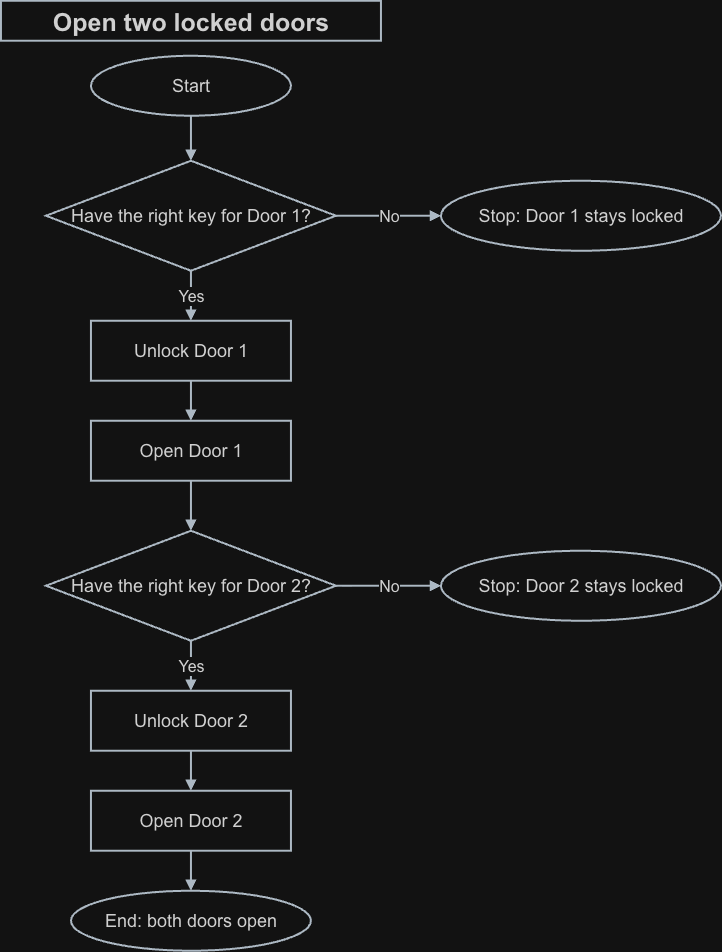

The diagram above was exported from draw.io. Its source (the exported page's mxGraphModel, read from the mxfile embedded in the PNG):
<mxGraphModel dx="2187" dy="1198" grid="1" gridSize="10" guides="1" tooltips="1" connect="1" arrows="1" fold="1" page="1" pageScale="1" pageWidth="1500" pageHeight="1500" math="0" shadow="0">
  <root>
    <mxCell id="0" />
    <mxCell id="1" parent="0" />
    <mxCell id="title" parent="1" style="text;strokeColor=none;fillColor=none;fontStyle=1;whiteSpace=wrap;html=1;fillColor=#FFFFFF;strokeColor=#34434F;strokeWidth=2;fontFamily=Arial;fontSize=25;fontColor=#222222;align=center;verticalAlign=middle;" value="Open two locked doors" vertex="1">
      <mxGeometry height="40" width="380" x="350" y="10" as="geometry" />
    </mxCell>
    <mxCell id="start" parent="1" style="ellipse;whiteSpace=wrap;html=1;fillColor=#FFFFFF;strokeColor=#34434F;strokeWidth=2;fontFamily=Arial;fontSize=18;fontColor=#222222;align=center;verticalAlign=middle;" value="Start" vertex="1">
      <mxGeometry height="60" width="200" x="440" y="65" as="geometry" />
    </mxCell>
    <mxCell id="key1" parent="1" style="rhombus;whiteSpace=wrap;html=1;fillColor=#FFFFFF;strokeColor=#34434F;strokeWidth=2;fontFamily=Arial;fontSize=18;fontColor=#222222;align=center;verticalAlign=middle;" value="Have the right key for Door 1?" vertex="1">
      <mxGeometry height="110" width="290" x="395" y="170" as="geometry" />
    </mxCell>
    <mxCell id="unlock1" parent="1" style="rounded=0;whiteSpace=wrap;html=1;fillColor=#FFFFFF;strokeColor=#34434F;strokeWidth=2;fontFamily=Arial;fontSize=18;fontColor=#222222;align=center;verticalAlign=middle;" value="Unlock Door 1" vertex="1">
      <mxGeometry height="60" width="200" x="440" y="330" as="geometry" />
    </mxCell>
    <mxCell id="open1" parent="1" style="rounded=0;whiteSpace=wrap;html=1;fillColor=#FFFFFF;strokeColor=#34434F;strokeWidth=2;fontFamily=Arial;fontSize=18;fontColor=#222222;align=center;verticalAlign=middle;" value="Open Door 1" vertex="1">
      <mxGeometry height="60" width="200" x="440" y="430" as="geometry" />
    </mxCell>
    <mxCell id="key2" parent="1" style="rhombus;whiteSpace=wrap;html=1;fillColor=#FFFFFF;strokeColor=#34434F;strokeWidth=2;fontFamily=Arial;fontSize=18;fontColor=#222222;align=center;verticalAlign=middle;" value="Have the right key for Door 2?" vertex="1">
      <mxGeometry height="110" width="290" x="395" y="540" as="geometry" />
    </mxCell>
    <mxCell id="unlock2" parent="1" style="rounded=0;whiteSpace=wrap;html=1;fillColor=#FFFFFF;strokeColor=#34434F;strokeWidth=2;fontFamily=Arial;fontSize=18;fontColor=#222222;align=center;verticalAlign=middle;" value="Unlock Door 2" vertex="1">
      <mxGeometry height="60" width="200" x="440" y="700" as="geometry" />
    </mxCell>
    <mxCell id="open2" parent="1" style="rounded=0;whiteSpace=wrap;html=1;fillColor=#FFFFFF;strokeColor=#34434F;strokeWidth=2;fontFamily=Arial;fontSize=18;fontColor=#222222;align=center;verticalAlign=middle;" value="Open Door 2" vertex="1">
      <mxGeometry height="60" width="200" x="440" y="800" as="geometry" />
    </mxCell>
    <mxCell id="done" parent="1" style="ellipse;whiteSpace=wrap;html=1;fillColor=#FFFFFF;strokeColor=#34434F;strokeWidth=2;fontFamily=Arial;fontSize=18;fontColor=#222222;align=center;verticalAlign=middle;" value="End: both doors open" vertex="1">
      <mxGeometry height="60" width="240" x="420" y="900" as="geometry" />
    </mxCell>
    <mxCell id="stop1" parent="1" style="ellipse;whiteSpace=wrap;html=1;fillColor=#FFFFFF;strokeColor=#34434F;strokeWidth=2;fontFamily=Arial;fontSize=18;fontColor=#222222;align=center;verticalAlign=middle;" value="Stop: Door 1 stays locked" vertex="1">
      <mxGeometry height="70" width="280" x="790" y="190" as="geometry" />
    </mxCell>
    <mxCell id="stop2" parent="1" style="ellipse;whiteSpace=wrap;html=1;fillColor=#FFFFFF;strokeColor=#34434F;strokeWidth=2;fontFamily=Arial;fontSize=18;fontColor=#222222;align=center;verticalAlign=middle;" value="Stop: Door 2 stays locked" vertex="1">
      <mxGeometry height="70" width="280" x="790" y="560" as="geometry" />
    </mxCell>
    <mxCell id="e1" edge="1" parent="1" source="start" style="edgeStyle=orthogonalEdgeStyle;rounded=0;orthogonalLoop=1;jettySize=auto;html=1;endArrow=block;endFill=1;strokeColor=#34434F;strokeWidth=2;fontFamily=Arial;fontSize=16;fontColor=#222222;exitX=0.5;exitY=1;entryX=0.5;entryY=0;" target="key1" value="">
      <mxGeometry relative="1" as="geometry" />
    </mxCell>
    <mxCell id="e2" edge="1" parent="1" source="key1" style="edgeStyle=orthogonalEdgeStyle;rounded=0;orthogonalLoop=1;jettySize=auto;html=1;endArrow=block;endFill=1;strokeColor=#34434F;strokeWidth=2;fontFamily=Arial;fontSize=16;fontColor=#222222;exitX=0.5;exitY=1;entryX=0.5;entryY=0;" target="unlock1" value="Yes">
      <mxGeometry relative="1" as="geometry" />
    </mxCell>
    <mxCell id="e3" edge="1" parent="1" source="key1" style="edgeStyle=orthogonalEdgeStyle;rounded=0;orthogonalLoop=1;jettySize=auto;html=1;endArrow=block;endFill=1;strokeColor=#34434F;strokeWidth=2;fontFamily=Arial;fontSize=16;fontColor=#222222;exitX=1;exitY=0.5;entryX=0;entryY=0.5;" target="stop1" value="No">
      <mxGeometry relative="1" as="geometry" />
    </mxCell>
    <mxCell id="e4" edge="1" parent="1" source="unlock1" style="edgeStyle=orthogonalEdgeStyle;rounded=0;orthogonalLoop=1;jettySize=auto;html=1;endArrow=block;endFill=1;strokeColor=#34434F;strokeWidth=2;fontFamily=Arial;fontSize=16;fontColor=#222222;exitX=0.5;exitY=1;entryX=0.5;entryY=0;" target="open1" value="">
      <mxGeometry relative="1" as="geometry" />
    </mxCell>
    <mxCell id="e5" edge="1" parent="1" source="open1" style="edgeStyle=orthogonalEdgeStyle;rounded=0;orthogonalLoop=1;jettySize=auto;html=1;endArrow=block;endFill=1;strokeColor=#34434F;strokeWidth=2;fontFamily=Arial;fontSize=16;fontColor=#222222;exitX=0.5;exitY=1;entryX=0.5;entryY=0;" target="key2" value="">
      <mxGeometry relative="1" as="geometry" />
    </mxCell>
    <mxCell id="e6" edge="1" parent="1" source="key2" style="edgeStyle=orthogonalEdgeStyle;rounded=0;orthogonalLoop=1;jettySize=auto;html=1;endArrow=block;endFill=1;strokeColor=#34434F;strokeWidth=2;fontFamily=Arial;fontSize=16;fontColor=#222222;exitX=0.5;exitY=1;entryX=0.5;entryY=0;" target="unlock2" value="Yes">
      <mxGeometry relative="1" as="geometry" />
    </mxCell>
    <mxCell id="e7" edge="1" parent="1" source="key2" style="edgeStyle=orthogonalEdgeStyle;rounded=0;orthogonalLoop=1;jettySize=auto;html=1;endArrow=block;endFill=1;strokeColor=#34434F;strokeWidth=2;fontFamily=Arial;fontSize=16;fontColor=#222222;exitX=1;exitY=0.5;entryX=0;entryY=0.5;" target="stop2" value="No">
      <mxGeometry relative="1" as="geometry" />
    </mxCell>
    <mxCell id="e8" edge="1" parent="1" source="unlock2" style="edgeStyle=orthogonalEdgeStyle;rounded=0;orthogonalLoop=1;jettySize=auto;html=1;endArrow=block;endFill=1;strokeColor=#34434F;strokeWidth=2;fontFamily=Arial;fontSize=16;fontColor=#222222;exitX=0.5;exitY=1;entryX=0.5;entryY=0;" target="open2" value="">
      <mxGeometry relative="1" as="geometry" />
    </mxCell>
    <mxCell id="e9" edge="1" parent="1" source="open2" style="edgeStyle=orthogonalEdgeStyle;rounded=0;orthogonalLoop=1;jettySize=auto;html=1;endArrow=block;endFill=1;strokeColor=#34434F;strokeWidth=2;fontFamily=Arial;fontSize=16;fontColor=#222222;exitX=0.5;exitY=1;entryX=0.5;entryY=0;" target="done" value="">
      <mxGeometry relative="1" as="geometry" />
    </mxCell>
  </root>
</mxGraphModel>